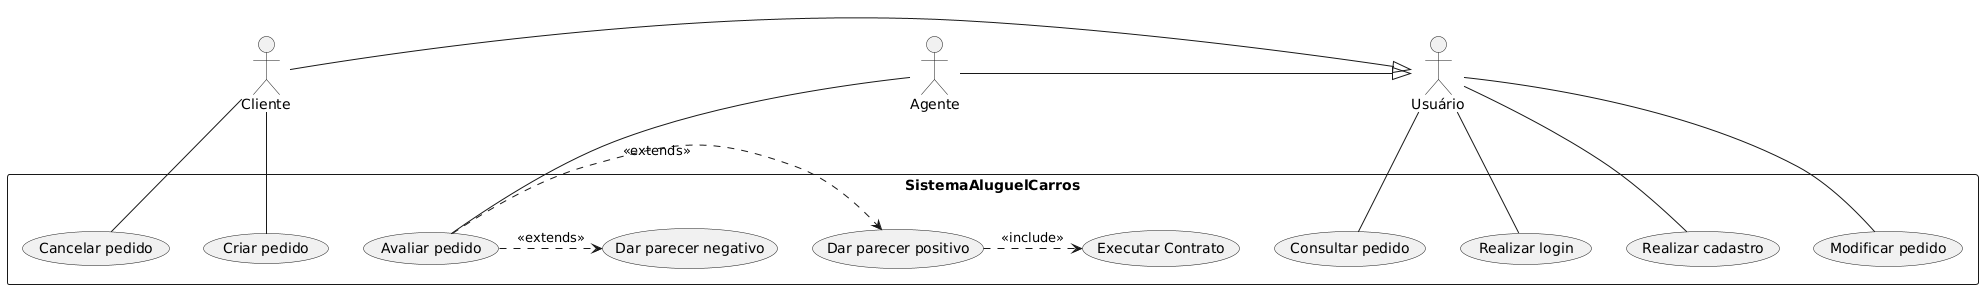

The diagram above was rendered by PlantUML. Its source (embedded in the PNG):
@startuml
actor Usuário
actor Agente 
actor Cliente
 
rectangle SistemaAluguelCarros{
    Usuário -- (Realizar login)
    Usuário -- (Realizar cadastro)
    Usuário -- (Modificar pedido)
    Usuário -- (Consultar pedido)

    Cliente -- (Criar pedido)
    Cliente -- (Cancelar pedido)

    Agente -- (Avaliar pedido)
    
    (Avaliar pedido) .> (Dar parecer positivo) : <<extends>>
    (Avaliar pedido) .> (Dar parecer negativo) : <<extends>>
    (Dar parecer positivo) .> (Executar Contrato) : <<include>>
    
}
Cliente -|> Usuário
Agente -|> Usuário
@enduml